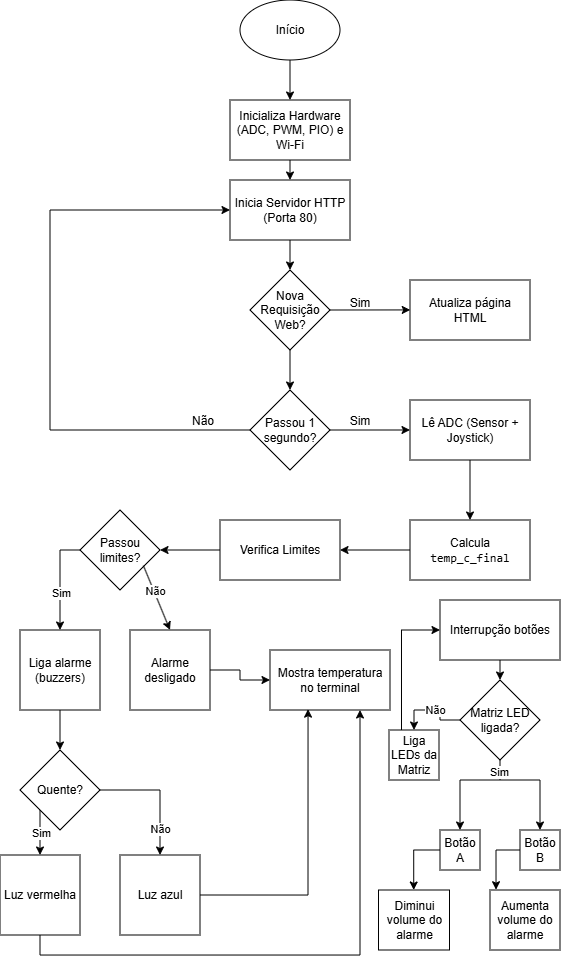

The diagram above was exported from draw.io. Its source (the exported page's mxGraphModel, read from the mxfile embedded in the PNG):
<mxGraphModel dx="808" dy="1598" grid="1" gridSize="10" guides="1" tooltips="1" connect="1" arrows="1" fold="1" page="1" pageScale="1" pageWidth="827" pageHeight="1169" math="0" shadow="0">
  <root>
    <mxCell id="0" />
    <mxCell id="1" parent="0" />
    <mxCell id="8S9Fcri_CX_CRm3n-K0d-17" edge="1" parent="1" source="8S9Fcri_CX_CRm3n-K0d-3" style="edgeStyle=orthogonalEdgeStyle;rounded=0;orthogonalLoop=1;jettySize=auto;html=1;exitX=0.5;exitY=1;exitDx=0;exitDy=0;entryX=0.5;entryY=0;entryDx=0;entryDy=0;" target="8S9Fcri_CX_CRm3n-K0d-14">
      <mxGeometry relative="1" as="geometry" />
    </mxCell>
    <mxCell id="8S9Fcri_CX_CRm3n-K0d-3" parent="1" style="rhombus;whiteSpace=wrap;html=1;" value="Nova Requisição Web?" vertex="1">
      <mxGeometry height="80" width="80" x="250" y="-80" as="geometry" />
    </mxCell>
    <mxCell id="8S9Fcri_CX_CRm3n-K0d-18" edge="1" parent="1" source="8S9Fcri_CX_CRm3n-K0d-4" style="edgeStyle=orthogonalEdgeStyle;rounded=0;orthogonalLoop=1;jettySize=auto;html=1;exitX=0.5;exitY=1;exitDx=0;exitDy=0;entryX=0.5;entryY=0;entryDx=0;entryDy=0;" target="8S9Fcri_CX_CRm3n-K0d-5">
      <mxGeometry relative="1" as="geometry" />
    </mxCell>
    <mxCell id="8S9Fcri_CX_CRm3n-K0d-4" parent="1" style="ellipse;whiteSpace=wrap;html=1;" value="Início" vertex="1">
      <mxGeometry height="60" width="100" x="240" y="-350" as="geometry" />
    </mxCell>
    <mxCell id="8S9Fcri_CX_CRm3n-K0d-19" edge="1" parent="1" source="8S9Fcri_CX_CRm3n-K0d-5" style="edgeStyle=orthogonalEdgeStyle;rounded=0;orthogonalLoop=1;jettySize=auto;html=1;exitX=0.5;exitY=1;exitDx=0;exitDy=0;entryX=0.5;entryY=0;entryDx=0;entryDy=0;" target="8S9Fcri_CX_CRm3n-K0d-6">
      <mxGeometry relative="1" as="geometry" />
    </mxCell>
    <mxCell id="8S9Fcri_CX_CRm3n-K0d-5" parent="1" style="rounded=0;whiteSpace=wrap;html=1;" value="Inicializa Hardware (ADC, PWM, PIO) e Wi-Fi" vertex="1">
      <mxGeometry height="60" width="120" x="230" y="-250" as="geometry" />
    </mxCell>
    <mxCell id="8S9Fcri_CX_CRm3n-K0d-16" edge="1" parent="1" source="8S9Fcri_CX_CRm3n-K0d-6" style="edgeStyle=orthogonalEdgeStyle;rounded=0;orthogonalLoop=1;jettySize=auto;html=1;exitX=0.5;exitY=1;exitDx=0;exitDy=0;entryX=0.5;entryY=0;entryDx=0;entryDy=0;" target="8S9Fcri_CX_CRm3n-K0d-3">
      <mxGeometry relative="1" as="geometry" />
    </mxCell>
    <mxCell id="8S9Fcri_CX_CRm3n-K0d-6" parent="1" style="rounded=0;whiteSpace=wrap;html=1;" value="Inicia Servidor HTTP (Porta 80)" vertex="1">
      <mxGeometry height="60" width="120" x="230" y="-170" as="geometry" />
    </mxCell>
    <mxCell id="8S9Fcri_CX_CRm3n-K0d-9" edge="1" parent="1" style="endArrow=classic;html=1;rounded=0;entryX=0.712;entryY=0.596;entryDx=0;entryDy=0;entryPerimeter=0;" value="">
      <mxGeometry height="50" relative="1" width="50" as="geometry">
        <mxPoint x="330" y="-40" as="sourcePoint" />
        <mxPoint x="410.24" y="-40.07999999999993" as="targetPoint" />
      </mxGeometry>
    </mxCell>
    <mxCell id="8S9Fcri_CX_CRm3n-K0d-12" parent="1" style="text;html=1;whiteSpace=wrap;strokeColor=none;fillColor=none;align=center;verticalAlign=middle;rounded=0;" value="Sim" vertex="1">
      <mxGeometry height="30" width="60" x="330" y="-62" as="geometry" />
    </mxCell>
    <mxCell id="8S9Fcri_CX_CRm3n-K0d-28" edge="1" parent="1" source="8S9Fcri_CX_CRm3n-K0d-14" style="edgeStyle=orthogonalEdgeStyle;rounded=0;orthogonalLoop=1;jettySize=auto;html=1;exitX=0;exitY=0.5;exitDx=0;exitDy=0;entryX=0;entryY=0.5;entryDx=0;entryDy=0;" target="8S9Fcri_CX_CRm3n-K0d-6">
      <mxGeometry relative="1" as="geometry">
        <Array as="points">
          <mxPoint x="50" y="80" />
          <mxPoint x="50" y="-140" />
        </Array>
        <mxPoint x="180" y="80" as="sourcePoint" />
        <mxPoint x="190" y="-170" as="targetPoint" />
      </mxGeometry>
    </mxCell>
    <mxCell id="8S9Fcri_CX_CRm3n-K0d-14" parent="1" style="rhombus;whiteSpace=wrap;html=1;" value="Passou 1 segundo?" vertex="1">
      <mxGeometry height="80" width="80" x="250" y="40" as="geometry" />
    </mxCell>
    <mxCell id="8S9Fcri_CX_CRm3n-K0d-21" edge="1" parent="1" style="endArrow=classic;html=1;rounded=0;" value="">
      <mxGeometry height="50" relative="1" width="50" as="geometry">
        <mxPoint x="330" y="80" as="sourcePoint" />
        <mxPoint x="410" y="80" as="targetPoint" />
      </mxGeometry>
    </mxCell>
    <mxCell id="8S9Fcri_CX_CRm3n-K0d-23" parent="1" style="text;html=1;whiteSpace=wrap;strokeColor=none;fillColor=none;align=center;verticalAlign=middle;rounded=0;" value="Sim" vertex="1">
      <mxGeometry height="30" width="60" x="330" y="56" as="geometry" />
    </mxCell>
    <mxCell id="8S9Fcri_CX_CRm3n-K0d-30" parent="1" style="text;html=1;whiteSpace=wrap;strokeColor=none;fillColor=none;align=center;verticalAlign=middle;rounded=0;" value="Não" vertex="1">
      <mxGeometry height="30" width="60" x="173" y="56" as="geometry" />
    </mxCell>
    <mxCell id="8S9Fcri_CX_CRm3n-K0d-37" edge="1" parent="1" source="8S9Fcri_CX_CRm3n-K0d-31" style="edgeStyle=orthogonalEdgeStyle;rounded=0;orthogonalLoop=1;jettySize=auto;html=1;exitX=0.5;exitY=1;exitDx=0;exitDy=0;entryX=0.5;entryY=0;entryDx=0;entryDy=0;" target="8S9Fcri_CX_CRm3n-K0d-33">
      <mxGeometry relative="1" as="geometry" />
    </mxCell>
    <mxCell id="8S9Fcri_CX_CRm3n-K0d-31" parent="1" style="rounded=0;whiteSpace=wrap;html=1;" value="Lê ADC (Sensor + Joystick)" vertex="1">
      <mxGeometry height="60" width="120" x="410" y="50" as="geometry" />
    </mxCell>
    <mxCell id="8S9Fcri_CX_CRm3n-K0d-32" parent="1" style="rounded=0;whiteSpace=wrap;html=1;" value="Atualiza página HTML" vertex="1">
      <mxGeometry height="60" width="120" x="410" y="-70" as="geometry" />
    </mxCell>
    <mxCell id="8S9Fcri_CX_CRm3n-K0d-38" edge="1" parent="1" source="8S9Fcri_CX_CRm3n-K0d-33" style="edgeStyle=orthogonalEdgeStyle;rounded=0;orthogonalLoop=1;jettySize=auto;html=1;exitX=0;exitY=0.5;exitDx=0;exitDy=0;entryX=1;entryY=0.5;entryDx=0;entryDy=0;" target="8S9Fcri_CX_CRm3n-K0d-34">
      <mxGeometry relative="1" as="geometry" />
    </mxCell>
    <mxCell id="8S9Fcri_CX_CRm3n-K0d-33" parent="1" style="rounded=0;whiteSpace=wrap;html=1;" value="Calcula &lt;code data-path-to-node=&quot;3,4,1,0,1,1,0&quot; data-index-in-node=&quot;8&quot;&gt;temp_c_final&lt;/code&gt;" vertex="1">
      <mxGeometry height="60" width="120" x="410" y="170" as="geometry" />
    </mxCell>
    <mxCell id="8S9Fcri_CX_CRm3n-K0d-34" parent="1" style="rounded=0;whiteSpace=wrap;html=1;" value="Verifica Limites" vertex="1">
      <mxGeometry height="60" width="120" x="220" y="170" as="geometry" />
    </mxCell>
    <mxCell id="8S9Fcri_CX_CRm3n-K0d-43" edge="1" parent="1" source="8S9Fcri_CX_CRm3n-K0d-39" style="edgeStyle=orthogonalEdgeStyle;rounded=0;orthogonalLoop=1;jettySize=auto;html=1;exitX=0;exitY=0.5;exitDx=0;exitDy=0;entryX=0.5;entryY=0;entryDx=0;entryDy=0;" target="8S9Fcri_CX_CRm3n-K0d-41">
      <mxGeometry relative="1" as="geometry">
        <mxPoint x="50" y="200.28571428571422" as="targetPoint" />
      </mxGeometry>
    </mxCell>
    <mxCell id="8S9Fcri_CX_CRm3n-K0d-48" connectable="0" parent="8S9Fcri_CX_CRm3n-K0d-43" style="edgeLabel;html=1;align=center;verticalAlign=middle;resizable=0;points=[];" value="Sim" vertex="1">
      <mxGeometry relative="1" x="0.2514" y="1" as="geometry">
        <mxPoint as="offset" />
      </mxGeometry>
    </mxCell>
    <mxCell id="8S9Fcri_CX_CRm3n-K0d-39" parent="1" style="rhombus;whiteSpace=wrap;html=1;" value="Passou limites?" vertex="1">
      <mxGeometry height="80" width="80" x="80" y="160" as="geometry" />
    </mxCell>
    <mxCell id="8S9Fcri_CX_CRm3n-K0d-40" edge="1" parent="1" source="8S9Fcri_CX_CRm3n-K0d-34" style="edgeStyle=orthogonalEdgeStyle;rounded=0;orthogonalLoop=1;jettySize=auto;html=1;exitX=0;exitY=0.5;exitDx=0;exitDy=0;entryX=1;entryY=0.5;entryDx=0;entryDy=0;" target="8S9Fcri_CX_CRm3n-K0d-39">
      <mxGeometry relative="1" as="geometry" />
    </mxCell>
    <mxCell id="8S9Fcri_CX_CRm3n-K0d-50" edge="1" parent="1" source="8S9Fcri_CX_CRm3n-K0d-41" style="edgeStyle=orthogonalEdgeStyle;rounded=0;orthogonalLoop=1;jettySize=auto;html=1;exitX=0.5;exitY=1;exitDx=0;exitDy=0;entryX=0.5;entryY=0;entryDx=0;entryDy=0;" target="8S9Fcri_CX_CRm3n-K0d-49">
      <mxGeometry relative="1" as="geometry" />
    </mxCell>
    <mxCell id="8S9Fcri_CX_CRm3n-K0d-41" parent="1" style="whiteSpace=wrap;html=1;aspect=fixed;" value="Liga alarme (buzzers)" vertex="1">
      <mxGeometry height="80" width="80" x="20" y="280" as="geometry" />
    </mxCell>
    <mxCell id="8S9Fcri_CX_CRm3n-K0d-61" edge="1" parent="1" source="8S9Fcri_CX_CRm3n-K0d-42" style="edgeStyle=orthogonalEdgeStyle;rounded=0;orthogonalLoop=1;jettySize=auto;html=1;exitX=1;exitY=0.5;exitDx=0;exitDy=0;entryX=0;entryY=0.5;entryDx=0;entryDy=0;" target="8S9Fcri_CX_CRm3n-K0d-60">
      <mxGeometry relative="1" as="geometry" />
    </mxCell>
    <mxCell id="8S9Fcri_CX_CRm3n-K0d-42" parent="1" style="whiteSpace=wrap;html=1;aspect=fixed;" value="Alarme desligado" vertex="1">
      <mxGeometry height="80" width="80" x="130" y="280" as="geometry" />
    </mxCell>
    <mxCell id="8S9Fcri_CX_CRm3n-K0d-46" edge="1" parent="1" source="8S9Fcri_CX_CRm3n-K0d-39" style="endArrow=classic;html=1;rounded=0;exitX=0.793;exitY=0.696;exitDx=0;exitDy=0;exitPerimeter=0;entryX=0.5;entryY=0;entryDx=0;entryDy=0;" target="8S9Fcri_CX_CRm3n-K0d-42" value="">
      <mxGeometry height="50" relative="1" width="50" as="geometry">
        <mxPoint x="145" y="260" as="sourcePoint" />
        <mxPoint x="195" y="210" as="targetPoint" />
      </mxGeometry>
    </mxCell>
    <mxCell id="8S9Fcri_CX_CRm3n-K0d-47" connectable="0" parent="8S9Fcri_CX_CRm3n-K0d-46" style="edgeLabel;html=1;align=center;verticalAlign=middle;resizable=0;points=[];" value="Não" vertex="1">
      <mxGeometry relative="1" x="-0.2059" y="1" as="geometry">
        <mxPoint as="offset" />
      </mxGeometry>
    </mxCell>
    <mxCell id="8S9Fcri_CX_CRm3n-K0d-57" edge="1" parent="1" source="8S9Fcri_CX_CRm3n-K0d-49" style="edgeStyle=orthogonalEdgeStyle;rounded=0;orthogonalLoop=1;jettySize=auto;html=1;exitX=1;exitY=0.5;exitDx=0;exitDy=0;entryX=0.5;entryY=0;entryDx=0;entryDy=0;" target="8S9Fcri_CX_CRm3n-K0d-52">
      <mxGeometry relative="1" as="geometry" />
    </mxCell>
    <mxCell id="8S9Fcri_CX_CRm3n-K0d-59" connectable="0" parent="8S9Fcri_CX_CRm3n-K0d-57" style="edgeLabel;html=1;align=center;verticalAlign=middle;resizable=0;points=[];" value="Não" vertex="1">
      <mxGeometry relative="1" x="0.568" as="geometry">
        <mxPoint as="offset" />
      </mxGeometry>
    </mxCell>
    <mxCell id="8S9Fcri_CX_CRm3n-K0d-49" parent="1" style="rhombus;whiteSpace=wrap;html=1;" value="Quente?" vertex="1">
      <mxGeometry height="80" width="80" x="20" y="400" as="geometry" />
    </mxCell>
    <mxCell id="8S9Fcri_CX_CRm3n-K0d-62" edge="1" parent="1" source="8S9Fcri_CX_CRm3n-K0d-51" style="edgeStyle=orthogonalEdgeStyle;rounded=0;orthogonalLoop=1;jettySize=auto;html=1;exitX=0.5;exitY=1;exitDx=0;exitDy=0;entryX=0.75;entryY=1;entryDx=0;entryDy=0;" target="8S9Fcri_CX_CRm3n-K0d-60">
      <mxGeometry relative="1" as="geometry">
        <mxPoint x="270" y="630" as="targetPoint" />
      </mxGeometry>
    </mxCell>
    <mxCell id="8S9Fcri_CX_CRm3n-K0d-51" parent="1" style="whiteSpace=wrap;html=1;aspect=fixed;" value="Luz vermelha" vertex="1">
      <mxGeometry height="80" width="80" y="505" as="geometry" />
    </mxCell>
    <mxCell id="8S9Fcri_CX_CRm3n-K0d-52" parent="1" style="whiteSpace=wrap;html=1;aspect=fixed;" value="Luz azul" vertex="1">
      <mxGeometry height="80" width="80" x="120" y="505" as="geometry" />
    </mxCell>
    <mxCell id="8S9Fcri_CX_CRm3n-K0d-56" edge="1" parent="1" style="endArrow=classic;html=1;rounded=0;entryX=0.5;entryY=0;entryDx=0;entryDy=0;" target="8S9Fcri_CX_CRm3n-K0d-51" value="">
      <mxGeometry height="50" relative="1" width="50" as="geometry">
        <mxPoint x="40" y="460" as="sourcePoint" />
        <mxPoint x="90" y="410" as="targetPoint" />
      </mxGeometry>
    </mxCell>
    <mxCell id="8S9Fcri_CX_CRm3n-K0d-58" connectable="0" parent="8S9Fcri_CX_CRm3n-K0d-56" style="edgeLabel;html=1;align=center;verticalAlign=middle;resizable=0;points=[];" value="Sim" vertex="1">
      <mxGeometry relative="1" x="-0.0222" y="1" as="geometry">
        <mxPoint as="offset" />
      </mxGeometry>
    </mxCell>
    <mxCell id="8S9Fcri_CX_CRm3n-K0d-60" parent="1" style="rounded=0;whiteSpace=wrap;html=1;" value="Mostra temperatura no terminal" vertex="1">
      <mxGeometry height="60" width="120" x="270" y="300" as="geometry" />
    </mxCell>
    <mxCell id="8S9Fcri_CX_CRm3n-K0d-63" edge="1" parent="1" source="8S9Fcri_CX_CRm3n-K0d-52" style="edgeStyle=orthogonalEdgeStyle;rounded=0;orthogonalLoop=1;jettySize=auto;html=1;exitX=1;exitY=0.5;exitDx=0;exitDy=0;entryX=0.317;entryY=0.986;entryDx=0;entryDy=0;entryPerimeter=0;" target="8S9Fcri_CX_CRm3n-K0d-60">
      <mxGeometry relative="1" as="geometry" />
    </mxCell>
    <mxCell id="8S9Fcri_CX_CRm3n-K0d-86" edge="1" parent="1" source="8S9Fcri_CX_CRm3n-K0d-64" style="edgeStyle=orthogonalEdgeStyle;rounded=0;orthogonalLoop=1;jettySize=auto;html=1;exitX=0.5;exitY=1;exitDx=0;exitDy=0;entryX=0.5;entryY=0;entryDx=0;entryDy=0;" target="8S9Fcri_CX_CRm3n-K0d-69">
      <mxGeometry relative="1" as="geometry" />
    </mxCell>
    <mxCell id="8S9Fcri_CX_CRm3n-K0d-64" parent="1" style="rounded=0;whiteSpace=wrap;html=1;" value="Interrupção botões" vertex="1">
      <mxGeometry height="60" width="120" x="440" y="250" as="geometry" />
    </mxCell>
    <mxCell id="8S9Fcri_CX_CRm3n-K0d-65" parent="1" style="whiteSpace=wrap;html=1;aspect=fixed;" value="Botão A" vertex="1">
      <mxGeometry height="40" width="40" x="440" y="480" as="geometry" />
    </mxCell>
    <mxCell id="8S9Fcri_CX_CRm3n-K0d-66" parent="1" style="whiteSpace=wrap;html=1;aspect=fixed;" value="Botão B" vertex="1">
      <mxGeometry height="40" width="40" x="520" y="480" as="geometry" />
    </mxCell>
    <mxCell id="8S9Fcri_CX_CRm3n-K0d-71" edge="1" parent="1" source="8S9Fcri_CX_CRm3n-K0d-69" style="edgeStyle=orthogonalEdgeStyle;rounded=0;orthogonalLoop=1;jettySize=auto;html=1;exitX=0;exitY=0.5;exitDx=0;exitDy=0;entryX=0.5;entryY=0;entryDx=0;entryDy=0;" target="8S9Fcri_CX_CRm3n-K0d-70">
      <mxGeometry relative="1" as="geometry" />
    </mxCell>
    <mxCell id="8S9Fcri_CX_CRm3n-K0d-73" connectable="0" parent="8S9Fcri_CX_CRm3n-K0d-71" style="edgeLabel;html=1;align=center;verticalAlign=middle;resizable=0;points=[];" value="Não" vertex="1">
      <mxGeometry relative="1" x="-0.0902" as="geometry">
        <mxPoint as="offset" />
      </mxGeometry>
    </mxCell>
    <mxCell id="8S9Fcri_CX_CRm3n-K0d-74" edge="1" parent="1" source="8S9Fcri_CX_CRm3n-K0d-69" style="edgeStyle=orthogonalEdgeStyle;rounded=0;orthogonalLoop=1;jettySize=auto;html=1;exitX=0.5;exitY=1;exitDx=0;exitDy=0;entryX=0.5;entryY=0;entryDx=0;entryDy=0;" target="8S9Fcri_CX_CRm3n-K0d-65">
      <mxGeometry relative="1" as="geometry">
        <Array as="points">
          <mxPoint x="500" y="430" />
          <mxPoint x="460" y="430" />
        </Array>
        <mxPoint x="460" y="460" as="targetPoint" />
      </mxGeometry>
    </mxCell>
    <mxCell id="8S9Fcri_CX_CRm3n-K0d-77" connectable="0" parent="8S9Fcri_CX_CRm3n-K0d-74" style="edgeLabel;html=1;align=center;verticalAlign=middle;resizable=0;points=[];" value="Sim" vertex="1">
      <mxGeometry relative="1" x="-0.7922" y="-1" as="geometry">
        <mxPoint as="offset" />
      </mxGeometry>
    </mxCell>
    <mxCell id="8S9Fcri_CX_CRm3n-K0d-69" parent="1" style="rhombus;whiteSpace=wrap;html=1;" value="Matriz LED ligada?" vertex="1">
      <mxGeometry height="80" width="80" x="460" y="330" as="geometry" />
    </mxCell>
    <mxCell id="8S9Fcri_CX_CRm3n-K0d-72" edge="1" parent="1" source="8S9Fcri_CX_CRm3n-K0d-70" style="edgeStyle=orthogonalEdgeStyle;rounded=0;orthogonalLoop=1;jettySize=auto;html=1;exitX=0.25;exitY=0;exitDx=0;exitDy=0;entryX=0;entryY=0.5;entryDx=0;entryDy=0;" target="8S9Fcri_CX_CRm3n-K0d-64">
      <mxGeometry relative="1" as="geometry">
        <mxPoint x="401.7142857142858" y="280" as="targetPoint" />
      </mxGeometry>
    </mxCell>
    <mxCell id="8S9Fcri_CX_CRm3n-K0d-70" parent="1" style="whiteSpace=wrap;html=1;aspect=fixed;" value="Liga LEDs da Matriz" vertex="1">
      <mxGeometry height="50" width="50" x="389" y="380" as="geometry" />
    </mxCell>
    <mxCell id="8S9Fcri_CX_CRm3n-K0d-76" edge="1" parent="1" style="endArrow=classic;html=1;rounded=0;entryX=0.5;entryY=0;entryDx=0;entryDy=0;" target="8S9Fcri_CX_CRm3n-K0d-66" value="">
      <mxGeometry height="50" relative="1" width="50" as="geometry">
        <Array as="points">
          <mxPoint x="540" y="430" />
        </Array>
        <mxPoint x="500" y="430" as="sourcePoint" />
        <mxPoint x="540" y="430" as="targetPoint" />
      </mxGeometry>
    </mxCell>
    <mxCell id="8S9Fcri_CX_CRm3n-K0d-78" parent="1" style="rounded=0;whiteSpace=wrap;html=1;" value="Diminui volume do alarme" vertex="1">
      <mxGeometry height="60" width="71" x="378.5" y="540" as="geometry" />
    </mxCell>
    <mxCell id="8S9Fcri_CX_CRm3n-K0d-79" parent="1" style="rounded=0;whiteSpace=wrap;html=1;" value="Aumenta volume do alarme" vertex="1">
      <mxGeometry height="60" width="70" x="490" y="540" as="geometry" />
    </mxCell>
    <mxCell id="8S9Fcri_CX_CRm3n-K0d-80" edge="1" parent="1" source="8S9Fcri_CX_CRm3n-K0d-65" style="edgeStyle=orthogonalEdgeStyle;rounded=0;orthogonalLoop=1;jettySize=auto;html=1;exitX=0;exitY=0.5;exitDx=0;exitDy=0;entryX=0.496;entryY=0;entryDx=0;entryDy=0;entryPerimeter=0;" target="8S9Fcri_CX_CRm3n-K0d-78">
      <mxGeometry relative="1" as="geometry" />
    </mxCell>
    <mxCell id="8S9Fcri_CX_CRm3n-K0d-85" edge="1" parent="1" source="8S9Fcri_CX_CRm3n-K0d-66" style="edgeStyle=orthogonalEdgeStyle;rounded=0;orthogonalLoop=1;jettySize=auto;html=1;exitX=0;exitY=0.5;exitDx=0;exitDy=0;entryX=0.086;entryY=-0.005;entryDx=0;entryDy=0;entryPerimeter=0;" target="8S9Fcri_CX_CRm3n-K0d-79">
      <mxGeometry relative="1" as="geometry">
        <Array as="points">
          <mxPoint x="496" y="500" />
        </Array>
      </mxGeometry>
    </mxCell>
  </root>
</mxGraphModel>